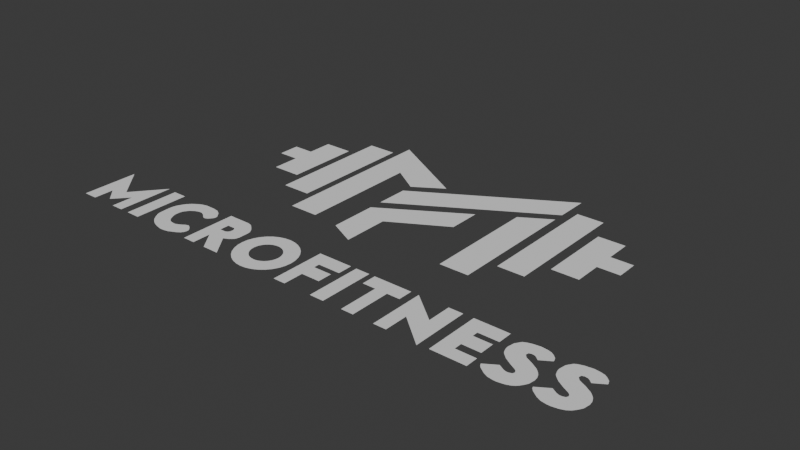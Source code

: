# Source: micro-fitness-with-letters.blend  (saved by Blender 4.0.36; exported with 4.5.12 LTS)
import bpy
from mathutils import Matrix  # noqa: F401  (used for matrix-valued properties, if any)

bpy.ops.wm.read_factory_settings(use_empty=True)
scene = bpy.context.scene
scene.name = 'Scene'

# ---- collections
col_collection = bpy.data.collections.new('Collection'); scene.collection.children.link(col_collection)

# ---- world
world_world = bpy.data.worlds.new('World'); scene.world = world_world
world_world.use_nodes = True; world_world.node_tree.nodes.clear()
_N = world_world.node_tree.nodes; _L = world_world.node_tree.links
n0 = _N.new('ShaderNodeOutputWorld'); n0.name = 'World Output'; n0.location = (300, 300)
n1 = _N.new('ShaderNodeBackground'); n1.name = 'Background'; n1.location = (10, 300)
n1.inputs[0].default_value = (0.05088, 0.05088, 0.05088, 1.0)
_L.new(n1.outputs[0], n0.inputs[0])
n0.is_active_output = True
world_world.color = (0.05088, 0.05088, 0.05088)
world_world.use_sun_shadow = False
world_world.sun_shadow_jitter_overblur = 0.0

# ---- meshes
me_cube_002 = bpy.data.meshes.new('Cube.002')
me_cube_002.from_pydata([(0.7886, -2.345, -0.4951), (0.777, -2.345, -0.657), (0.8335, -2.345, -0.6158), (0.8365, -2.345, -0.5828), (0.8634, -2.345, -0.5247), (0.8544, -2.345, -0.6378), (0.8325, -2.345, -0.4932), (0.8276, -2.345, -0.5691), (0.8157, -2.345, -0.6954), (0.8216, -2.345, -0.7037), (0.8246, -2.345, -0.7155), (0.813, -2.345, -0.4894), (0.78, -2.345, -0.6597), (0.7859, -2.345, -0.8108), (0.7651, -2.345, -0.5114), (0.774, -2.345, -0.5031), (0.7508, -2.345, -0.5938), (0.7538, -2.345, -0.6103), (0.8127, -2.345, -0.815), (0.8127, -2.345, -0.7325), (0.7537, -2.345, -0.541), (0.8663, -2.345, -0.6584), (0.804, -2.345, -0.5644), (0.8529, -2.345, -0.5082), (0.8737, -2.345, -0.7449), (0.8603, -2.345, -0.6474), (0.8618, -2.345, -0.7779), (0.8559, -2.345, -0.7889), (0.8468, -2.345, -0.7998), (0.8213, -2.345, -0.5622), (0.8187, -2.345, -0.6996), (0.8216, -2.345, -0.727), (0.8023, -2.345, -0.5794), (0.8097, -2.345, -0.5952), (0.8038, -2.345, -0.815), (0.7874, -2.345, -0.668), (0.7799, -2.345, -0.7107), (0.774, -2.345, -0.6529), (0.7705, -2.345, -0.7985), (0.7502, -2.345, -0.5814), (0.7502, -2.345, -0.5759), (0.7517, -2.345, -0.775), (0.7457, -2.345, -0.7628), (0.7427, -2.345, -0.7518), (0.7576, -2.345, -0.6254), (0.7636, -2.345, -0.6364), (0.8053, -2.345, -0.7325), (0.7963, -2.345, -0.727), (0.8082, -2.345, -0.6886), (0.7963, -2.345, -0.6776), (0.8122, -2.345, -0.5598), (0.832, -2.345, -0.8095), (0.844, -2.345, -0.4985), (0.8678, -2.345, -0.7628), (0.8769, -2.345, -0.7106), (0.8753, -2.345, -0.6884), (0.8707, -2.345, -0.6693), (0.8678, -2.345, -0.543), (0.8678, -2.345, -0.5485), (-0.5448, -2.345, -0.5004), (-0.5091, -2.345, -0.5629), (-0.4733, -2.345, 0.5216), (-0.3502, -2.345, -0.621), (-0.3483, -2.345, -0.5783), (-0.7413, -2.345, -0.6788), (-0.6341, -2.345, 0.2496), (-0.5626, -2.345, -0.7834), (-0.4697, -2.345, -0.702), (-0.4733, -2.345, -0.4949), (-0.4604, -2.345, -0.7889), (-0.4568, -2.345, -0.5883), (-0.1399, -2.345, 0.376), (-0.4823, -2.345, -0.5786), (-0.4465, -2.345, 0.67), (-0.3528, -2.345, 0.67), (-0.2322, -2.345, -0.2037), (0.3275, -2.345, -0.2037), (0.4465, -2.345, 0.67), (0.4793, -2.345, 0.5216), (0.64, -2.345, 0.2496), (0.4674, -2.345, -0.4894), (0.4346, -2.345, -0.4894), (0.3885, -2.345, -0.4894), (0.3885, -2.345, -0.6268), (0.3334, -2.345, -0.668), (0.2917, -2.345, -0.4894), (0.2322, -2.345, 0.4415), (0.128, -2.345, 0.3301), (0.05656, -2.345, -0.4894), (-0.05656, -2.345, -0.4894), (-0.1399, -2.345, 0.1233), (-0.2977, -2.345, -0.5965), (-0.2977, -2.345, -0.6268), (-0.3185, -2.345, -0.5114), (-0.3453, -2.345, -0.5912), (-0.3572, -2.345, -0.6268), (-0.4168, -2.345, -0.4894), (-0.4584, -2.345, -0.5114), (-0.4704, -2.345, -0.5938), (-0.4644, -2.345, -0.5938), (-0.4644, -2.345, -0.7009), (-0.4942, -2.345, -0.7257), (-0.5239, -2.345, -0.4894), (-0.5439, -2.345, -0.6048), (-0.5418, -2.345, -0.7009), (-0.5507, -2.345, -0.6625), (-0.5478, -2.345, -0.679), (-0.8276, -2.345, -0.6898), (0.3275, -2.345, 0.7964), (-0.4733, -2.345, 0.09167), (-0.7413, -2.345, -0.804), (-0.6698, -2.345, -0.804), (-0.6341, -2.345, 0.3746), (-0.5269, -2.345, -0.7276), (-0.4555, -2.345, -0.7106), (-0.3126, -2.345, -0.521), (0.04465, -2.345, -0.6886), (0.04465, -2.345, -0.6062), (-0.5879, -2.345, -0.7312), (-0.5909, -2.345, -0.5828), (-0.5671, -2.345, 0.5216), (-0.5293, -2.345, -0.5783), (-0.4452, -2.345, -0.7641), (-0.4421, -2.345, -0.7476), (-0.3325, -2.345, -0.4943), (-0.326, -2.345, -0.5004), (-0.3275, -2.345, -0.2037), (0.2322, -2.345, -0.2037), (0.3587, -2.345, 0.67), (0.5671, -2.345, 0.5216), (0.64, -2.345, 0.3746), (0.5671, -2.345, 0.2496), (0.579, -2.345, -0.4894), (0.4793, -2.345, 0.09167), (0.4674, -2.345, -0.804), (0.4465, -2.345, -0.0457), (0.4346, -2.345, -0.815), (0.3334, -2.345, -0.804), (0.3275, -2.345, 0.6082), (0.3275, -2.345, 0.5436), (0.2917, -2.345, -0.804), (0.2664, -2.345, -0.4894), (0.1846, -2.345, -0.5732), (0.1846, -2.345, -0.804), (0.1414, -2.345, -0.4894), (0.1414, -2.345, -0.5732), (0.128, -2.345, 0.1439), (0.1221, -2.345, -0.4894), (0.1221, -2.345, -0.804), (0.07591, -2.345, -0.4894), (0.05656, -2.345, -0.5732), (-0.04614, -2.345, 0.4804), (-0.0521, -2.345, -0.03608), (-0.05656, -2.345, -0.804), (-0.1399, -2.345, 0.3115), (-0.1399, -2.345, 0.04607), (-0.1399, -2.345, -0.2243), (-0.2322, -2.345, 0.4818), (-0.2798, -2.345, -0.804), (-0.3066, -2.345, -0.532), (-0.2992, -2.345, -0.5526), (-0.2977, -2.345, -0.5732), (-0.3002, -2.345, -0.6432), (-0.3298, -2.345, -0.6838), (-0.3438, -2.345, -0.4894), (-0.3453, -2.345, -0.5996), (-0.3453, -2.345, -0.61), (-0.3334, -2.345, -0.804), (-0.3766, -2.345, -0.6268), (-0.3766, -2.345, -0.6996), (-0.4168, -2.345, -0.804), (-0.4465, -2.345, -0.0457), (-0.4515, -2.345, -0.7174), (-0.448, -2.345, -0.7229), (-0.4436, -2.345, -0.7325), (-0.4795, -2.345, -0.7106), (-0.4838, -2.345, -0.7161), (-0.4759, -2.345, -0.7064), (-0.4852, -2.345, -0.8095), (-0.4927, -2.345, -0.4894), (-0.5061, -2.345, -0.5622), (-0.4903, -2.345, -0.5687), (-0.5031, -2.345, -0.7325), (-0.5206, -2.345, -0.5686), (-0.5373, -2.345, -0.4952), (-0.5369, -2.345, -0.588), (-0.5389, -2.345, -0.804), (-0.5589, -2.345, -0.5152), (-0.5478, -2.345, -0.6144), (-0.5507, -2.345, -0.6309), (-0.5522, -2.345, -0.7943), (-0.5671, -2.345, 0.2496), (-0.5671, -2.345, -0.5251), (-0.579, -2.345, -0.5471), (-0.5731, -2.345, -0.5361), (-0.5701, -2.345, -0.7724), (-0.585, -2.345, -0.5636), (-0.5954, -2.345, -0.6996), (-0.5929, -2.345, -0.7174), (-0.585, -2.345, -0.7408), (-0.6237, -2.345, -0.4894), (-0.6698, -2.345, -0.4894), (-0.7011, -2.345, -0.4798), (-0.7852, -2.345, -0.6567), (-0.7852, -2.345, -0.7644), (-0.8276, -2.345, -0.804), (-0.8737, -2.345, -0.804), (-0.8737, -2.345, -0.4798), (-0.7011, -2.345, -0.804), (-0.6237, -2.345, -0.804), (-0.5969, -2.345, -0.6584), (-0.5969, -2.345, -0.6199), (-0.5939, -2.345, -0.5952), (-0.576, -2.345, -0.7628), (-0.5671, -2.345, 0.09167), (-0.5671, -2.345, 0.3746), (-0.5363, -2.345, -0.7151), (-0.5135, -2.345, -0.815), (-0.5276, -2.345, -0.8095), (-0.5135, -2.345, -0.7325), (-0.4986, -2.345, -0.8138), (-0.4997, -2.345, -0.5622), (-0.4897, -2.345, -0.7215), (-0.4778, -2.345, -0.586), (-0.4501, -2.345, -0.7765), (-0.448, -2.345, -0.5704), (-0.4437, -2.345, -0.5498), (-0.4451, -2.345, -0.5622), (-0.446, -2.345, -0.5385), (-0.3766, -2.345, -0.804), (-0.3766, -2.345, -0.5732), (-0.3528, -2.345, -0.5732), (-0.3647, -2.345, -0.5732), (-0.3528, -2.345, -0.0457), (-0.3275, -2.345, 0.7648), (-0.3135, -2.345, -0.6693), (-0.3029, -2.345, -0.6529), (-0.0521, -2.345, -0.2985), (-0.01637, -2.345, -0.804), (-0.01637, -2.345, -0.6886), (-0.01637, -2.345, -0.6062), (-0.01637, -2.345, -0.5732), (0.07591, -2.345, -0.804), (0.2248, -2.345, -0.804), (0.2248, -2.345, -0.5732), (0.2664, -2.345, -0.5732), (0.3587, -2.345, -0.0457), (0.5135, -2.345, -0.7325), (0.5135, -2.345, -0.6886), (0.5135, -2.345, -0.6062), (0.5135, -2.345, -0.5732), (0.579, -2.345, -0.804), (0.5731, -2.345, -0.6886), (0.5731, -2.345, -0.6062), (0.579, -2.345, -0.5732), (0.5671, -2.345, 0.09167), (0.5671, -2.345, 0.3746), (0.579, -2.345, -0.7325), (0.6442, -2.345, -0.4958), (0.6325, -2.345, -0.6577), (0.6891, -2.345, -0.6165), (0.6921, -2.345, -0.5835), (0.719, -2.345, -0.5254), (0.7099, -2.345, -0.6385), (0.6881, -2.345, -0.494), (0.6832, -2.345, -0.5699), (0.6712, -2.345, -0.6962), (0.6772, -2.345, -0.7044), (0.6802, -2.345, -0.7162), (0.6685, -2.345, -0.4901), (0.6355, -2.345, -0.6605), (0.6415, -2.345, -0.8116), (0.6206, -2.345, -0.5121), (0.6296, -2.345, -0.5039), (0.6064, -2.345, -0.5945), (0.6093, -2.345, -0.611), (0.6683, -2.345, -0.8157), (0.6683, -2.345, -0.7333), (0.6093, -2.345, -0.5418), (0.7219, -2.345, -0.6591), (0.6596, -2.345, -0.5651), (0.7085, -2.345, -0.5089), (0.7293, -2.345, -0.7456), (0.7159, -2.345, -0.6481), (0.7174, -2.345, -0.7786), (0.7114, -2.345, -0.7896), (0.7024, -2.345, -0.8006), (0.6768, -2.345, -0.5629), (0.6742, -2.345, -0.7003), (0.6772, -2.345, -0.7278), (0.6579, -2.345, -0.5802), (0.6653, -2.345, -0.5959), (0.6593, -2.345, -0.8157), (0.643, -2.345, -0.6687), (0.6355, -2.345, -0.7114), (0.6296, -2.345, -0.6536), (0.6261, -2.345, -0.7992), (0.6058, -2.345, -0.5822), (0.6058, -2.345, -0.5767), (0.6072, -2.345, -0.7757), (0.6013, -2.345, -0.7635), (0.5983, -2.345, -0.7525), (0.6132, -2.345, -0.6261), (0.6192, -2.345, -0.6371), (0.6608, -2.345, -0.7333), (0.6519, -2.345, -0.7278), (0.6638, -2.345, -0.6893), (0.6519, -2.345, -0.6783), (0.6677, -2.345, -0.5605), (0.6876, -2.345, -0.8102), (0.6995, -2.345, -0.4992), (0.7233, -2.345, -0.7635), (0.7325, -2.345, -0.7113), (0.7309, -2.345, -0.6891), (0.7263, -2.345, -0.6701), (0.7233, -2.345, -0.5437), (0.7233, -2.345, -0.5492), (-0.1751, -2.345, -0.5682), (-0.1844, -2.345, -0.5699), (-0.1934, -2.345, -0.5746), (-0.2017, -2.345, -0.5824), (-0.2089, -2.345, -0.5928), (-0.2149, -2.345, -0.6056), (-0.2193, -2.345, -0.6201), (-0.2221, -2.345, -0.6358), (-0.223, -2.345, -0.6522), (-0.2221, -2.345, -0.6686), (-0.2193, -2.345, -0.6844), (-0.2149, -2.345, -0.6989), (-0.2089, -2.345, -0.7116), (-0.2017, -2.345, -0.722), (-0.1934, -2.345, -0.7298), (-0.1844, -2.345, -0.7346), (-0.1751, -2.345, -0.7362), (-0.1657, -2.345, -0.7346), (-0.1567, -2.345, -0.7298), (-0.1484, -2.345, -0.722), (-0.1412, -2.345, -0.7116), (-0.1352, -2.345, -0.6989), (-0.1308, -2.345, -0.6844), (-0.1281, -2.345, -0.6686), (-0.1271, -2.345, -0.6522), (-0.1281, -2.345, -0.6358), (-0.1308, -2.345, -0.6201), (-0.1352, -2.345, -0.6056), (-0.1412, -2.345, -0.5928), (-0.1484, -2.345, -0.5824), (-0.1567, -2.345, -0.5746), (-0.1657, -2.345, -0.5699), (-0.1751, -2.345, -0.4844), (-0.1937, -2.345, -0.4877), (-0.2117, -2.345, -0.4972), (-0.2283, -2.345, -0.5127), (-0.2428, -2.345, -0.5336), (-0.2547, -2.345, -0.559), (-0.2635, -2.345, -0.588), (-0.269, -2.345, -0.6195), (-0.2708, -2.345, -0.6522), (-0.269, -2.345, -0.685), (-0.2635, -2.345, -0.7164), (-0.2547, -2.345, -0.7454), (-0.2428, -2.345, -0.7709), (-0.2283, -2.345, -0.7917), (-0.2117, -2.345, -0.8072), (-0.1937, -2.345, -0.8168), (-0.1751, -2.345, -0.82), (-0.1564, -2.345, -0.8168), (-0.1384, -2.345, -0.8072), (-0.1219, -2.345, -0.7917), (-0.1074, -2.345, -0.7709), (-0.09544, -2.345, -0.7454), (-0.0866, -2.345, -0.7164), (-0.08115, -2.345, -0.685), (-0.07931, -2.345, -0.6522), (-0.08115, -2.345, -0.6195), (-0.0866, -2.345, -0.588), (-0.09544, -2.345, -0.559), (-0.1074, -2.345, -0.5336), (-0.1219, -2.345, -0.5127), (-0.1384, -2.345, -0.4972), (-0.1564, -2.345, -0.4877)], [], [(37, 1, 12, 35, 49, 48, 8, 30, 9, 10, 31, 19, 46, 47, 36, 43, 42, 41, 38, 13, 34, 18, 51, 28, 27, 26, 53, 24, 54, 55, 56, 21, 25, 5, 2, 33, 32, 22, 50, 29, 7, 3, 58, 57, 4, 23, 52, 6, 11, 0, 15, 14, 20, 40, 39, 16, 17, 44, 45), (90, 138, 108, 154), (215, 112, 65, 191, 214, 109, 61, 120), (176, 222, 101, 182, 219, 113, 216, 104, 106, 105, 189, 188, 103, 185, 121, 183, 60, 180, 221, 181, 72, 223, 98, 99, 70, 225, 227, 226, 228, 97, 68, 179, 102, 184, 59, 187, 192, 194, 193, 196, 119, 212, 211, 210, 197, 198, 118, 199, 213, 195, 66, 190, 186, 218, 217, 220, 178, 69, 224, 122, 123, 174, 173, 172, 114, 100, 67, 177, 175), (124, 164, 94, 165), (157, 71, 151, 234, 126, 75), (155, 156, 237, 152, 146, 87), (147, 149, 242, 148), (244, 245, 141, 144, 145, 142, 143, 243), (127, 76, 139, 86), (136, 81, 82, 83, 85, 140, 137, 84), (254, 132, 80, 134, 251, 257, 247, 248, 252, 253, 249, 250), (256, 129, 78, 133, 255, 131, 79, 130), (77, 128, 246, 135), (150, 88, 89, 153, 238, 239, 116, 117, 240, 241), (159, 115, 93, 125, 124, 165, 166, 62, 95, 168, 230, 232, 231, 63, 94, 164, 96, 170, 229, 169, 167, 158, 163, 235, 236, 162, 92, 91, 161, 160), (171, 233, 74, 73), (200, 201, 111, 209), (207, 206, 205, 107, 204, 64, 110, 208, 202, 203), (259, 270, 293, 307, 306, 266, 288, 267, 268, 289, 277, 304, 305, 294, 301, 300, 299, 296, 271, 292, 276, 309, 286, 285, 284, 311, 282, 312, 313, 314, 279, 283, 263, 260, 291, 290, 280, 308, 287, 265, 261, 316, 315, 262, 281, 310, 264, 269, 258, 273, 272, 278, 298, 297, 274, 275, 302, 303, 295), (347, 379, 380, 348), (379, 347, 346, 345, 344, 343, 342, 341, 340, 339, 370, 371, 372, 373, 374, 375, 376, 377, 378), (369, 370, 339, 338, 337, 336, 335, 334, 333, 332, 331, 330, 329, 362, 363, 364, 365, 366, 367, 368), (361, 362, 329, 328, 327, 326, 325, 324, 323, 322, 354, 355, 356, 357, 358, 359, 360), (353, 354, 322, 321, 320, 319, 318, 317, 348, 380, 349, 350, 351, 352)])
_uv = me_cube_002.uv_layers.new(name='UVMap')
_uv.uv.foreach_set('vector', [0.928, 0.03709, 0.9299, 0.03565, 0.9318, 0.03422, 0.9365, 0.03115, 0.9488, 0.1609, 0.948, 0.02888, 0.9521, 0.02939, 0.9538, 0.02989, 0.9554, 0.0304, 0.9571, 0.03091, 0.9554, 0.0304, 0.9505, 0.02888, 0.9464, 0.02888, 0.9414, 0.02991, 0.9318, 0.03425, 0.9117, 0.06683, 0.9136, 0.06888, 0.9167, 0.05446, 0.9257, 0.03878, 0.9356, 0.03135, 0.9455, 0.02888, 0.9505, 0.02888, 0.9612, 0.03218, 0.9711, 0.03795, 0.9744, 0.04455, 0.9777, 0.05116, 0.981, 0.06023, 0.9843, 0.07096, 0.9843, 0.09158, 0.9843, 0.08133, 0.9827, 0.06559, 0.9802, 0.05796, 0.9769, 0.0495, 0.9739, 0.04347, 0.9622, 0.03276, 0.9488, 0.02888, 0.9447, 0.02908, 0.9457, 0.02888, 0.9502, 0.02888, 0.9552, 0.03034, 0.9587, 0.03142, 0.9642, 0.03393, 0.981, 0.06023, 0.981, 0.06023, 0.9786, 0.05362, 0.9733, 0.04239, 0.9692, 0.03684, 0.9615, 0.03236, 0.9506, 0.02892, 0.9371, 0.03098, 0.928, 0.03709, 0.9231, 0.04329, 0.9176, 0.05278, 0.9158, 0.1724, 0.9158, 0.1724, 0.9167, 0.177, 0.9177, 0.05271, 0.9195, 0.0495, 0.9224, 0.04453, 0.4224, 0.7054, 0.6815, 0.8837, 0.6815, 0.8837, 0.4224, 0.7054, 0.1856, 0.6683, 0.1485, 0.6683, 0.1485, 0.6683, 0.1856, 0.6683, 0.1856, 0.6683, 0.2376, 0.5734, 0.2376, 0.5734, 0.1856, 0.6683, 0.232, 0.03292, 0.2285, 0.03108, 0.2261, 0.02998, 0.2211, 0.02888, 0.2153, 0.02888, 0.2091, 0.03202, 0.2043, 0.03473, 0.201, 0.03675, 0.1969, 0.03932, 0.1949, 0.04061, 0.1949, 0.04061, 0.1969, 0.03932, 0.1996, 0.03765, 0.204, 0.0349, 0.2079, 0.03268, 0.212, 0.03053, 0.2178, 0.02888, 0.2195, 0.02888, 0.223, 0.02888, 0.2282, 0.03094, 0.233, 0.03366, 0.236, 0.03589, 0.2409, 0.0396, 0.2449, 0.04256, 0.249, 0.04715, 0.2531, 0.05515, 0.255, 0.05992, 0.255, 0.06412, 0.2544, 0.05827, 0.2483, 0.04597, 0.2389, 0.03811, 0.2269, 0.03034, 0.2105, 0.03132, 0.2038, 0.03503, 0.199, 0.03804, 0.1902, 0.04549, 0.1856, 0.05182, 0.1823, 0.05734, 0.1793, 0.06462, 0.1766, 0.0734, 0.1724, 0.1683, 0.1708, 0.1609, 0.1691, 0.146, 0.1691, 0.146, 0.17, 0.1535, 0.1714, 0.1635, 0.1741, 0.07921, 0.1766, 0.07343, 0.1807, 0.06023, 0.184, 0.05446, 0.1881, 0.04785, 0.1939, 0.04125, 0.203, 0.03548, 0.2087, 0.03218, 0.2153, 0.02888, 0.2236, 0.02888, 0.231, 0.03218, 0.2475, 0.04455, 0.2517, 0.05198, 0.255, 0.05941, 0.255, 0.06931, 0.255, 0.06462, 0.2531, 0.05515, 0.2511, 0.05101, 0.2495, 0.04812, 0.2449, 0.04256, 0.2413, 0.0399, 0.2373, 0.03686, 0.2349, 0.03506, 0.3111, 0.2178, 0.3089, 0.1675, 0.3086, 0.1609, 0.3086, 0.1609, 0.3713, 0.396, 0.4257, 0.7442, 0.4744, 0.8069, 0.3193, 0.9777, 0.3193, 0.396, 0.3713, 0.396, 0.4224, 0.5536, 0.4224, 0.5536, 0.4711, 0.3391, 0.4711, 0.3391, 0.571, 0.6048, 0.571, 0.6048, 0.5668, 0.2244, 0.5421, 0.2244, 0.5421, 0.2244, 0.5677, 0.03548, 0.6246, 0.03548, 0.6477, 0.1741, 0.6477, 0.1741, 0.5784, 0.2244, 0.5784, 0.2244, 0.6023, 0.03548, 0.6023, 0.03548, 0.6246, 0.03548, 0.6295, 0.396, 0.6815, 0.396, 0.6815, 0.396, 0.6287, 0.7937, 0.7409, 0.02888, 0.7409, 0.02888, 0.7162, 0.2244, 0.7162, 0.2244, 0.6617, 0.2244, 0.6617, 0.2244, 0.683, 0.1889, 0.683, 0.1889, 0.821, 0.1741, 0.821, 0.1741, 0.7591, 0.2244, 0.7591, 0.2244, 0.821, 0.1741, 0.821, 0.1741, 0.7847, 0.2244, 0.7847, 0.2244, 0.8177, 0.2244, 0.8177, 0.2244, 0.7847, 0.2244, 0.7847, 0.2244, 0.8144, 0.5734, 0.8144, 0.5734, 0.7657, 0.8317, 0.7657, 0.8317, 0.8144, 0.5734, 0.8144, 0.5734, 0.8548, 0.6683, 0.8548, 0.6683, 0.7475, 0.4909, 0.6988, 0.9208, 0.6988, 0.4909, 0.7475, 0.4909, 0.5281, 0.1741, 0.5281, 0.1741, 0.4686, 0.2244, 0.4686, 0.2244, 0.4909, 0.03548, 0.4909, 0.03548, 0.5248, 0.1048, 0.5248, 0.1048, 0.4909, 0.03548, 0.4909, 0.03548, 0.33, 0.04125, 0.3267, 0.03997, 0.3234, 0.03869, 0.3193, 0.03708, 0.3157, 0.03568, 0.3097, 0.05278, 0.3097, 0.05278, 0.3075, 0.05993, 0.3043, 0.07008, 0.2913, 0.03548, 0.2913, 0.03548, 0.3008, 0.08089, 0.3063, 0.06359, 0.3084, 0.0571, 0.3097, 0.05278, 0.3104, 0.05061, 0.269, 0.2244, 0.269, 0.2244, 0.2913, 0.03548, 0.2913, 0.03548, 0.3152, 0.03548, 0.3449, 0.04703, 0.3172, 0.03625, 0.3262, 0.03977, 0.3321, 0.04205, 0.3336, 0.04263, 0.335, 0.04318, 0.335, 0.04318, 0.335, 0.04318, 0.3342, 0.04286, 0.2525, 0.9208, 0.3045, 0.4909, 0.3036, 0.9208, 0.2525, 0.9208, 0.1543, 0.03548, 0.1295, 0.2244, 0.1287, 0.03548, 0.1543, 0.03548, 0.01568, 0.2302, 0.01568, 0.2302, 0.03932, 0.1743, 0.03932, 0.1743, 0.06106, 0.1229, 0.08432, 0.1789, 0.08432, 0.1789, 0.1056, 0.2302, 0.1056, 0.2302, 0.06106, 0.1229, 0.9299, 0.03565, 0.9318, 0.03422, 0.9365, 0.03115, 0.9414, 0.02991, 0.948, 0.02888, 0.9521, 0.02939, 0.9538, 0.02989, 0.9554, 0.0304, 0.9571, 0.03091, 0.9554, 0.0304, 0.9505, 0.02888, 0.9464, 0.02888, 0.9414, 0.02991, 0.9318, 0.03425, 0.9117, 0.06683, 0.9136, 0.06888, 0.9167, 0.05446, 0.9257, 0.03878, 0.9356, 0.03135, 0.9455, 0.02888, 0.9505, 0.02888, 0.9612, 0.03218, 0.9711, 0.03795, 0.9744, 0.04455, 0.9777, 0.05116, 0.981, 0.06023, 0.9843, 0.07096, 0.9843, 0.09158, 0.9843, 0.08133, 0.9827, 0.06559, 0.9802, 0.05796, 0.9769, 0.0495, 0.9739, 0.04347, 0.9622, 0.03276, 0.9488, 0.02888, 0.9447, 0.02908, 0.9457, 0.02888, 0.9502, 0.02888, 0.9552, 0.03034, 0.9587, 0.03142, 0.9642, 0.03393, 0.981, 0.06023, 0.981, 0.06023, 0.9786, 0.05362, 0.9733, 0.04239, 0.9692, 0.03684, 0.9615, 0.03236, 0.9506, 0.02892, 0.9371, 0.03098, 0.928, 0.03709, 0.9231, 0.04329, 0.9176, 0.05278, 0.9158, 0.1724, 0.9158, 0.1724, 0.9167, 0.177, 0.9177, 0.05271, 0.9195, 0.0495, 0.9224, 0.04453, 0.928, 0.03709, 0.0, 0.0, 0.0, 0.0, 0.0, 0.0, 0.0, 0.0, 0.0, 0.0, 0.0, 0.0, 0.0, 0.0, 0.0, 0.0, 0.0, 0.0, 0.0, 0.0, 0.0, 0.0, 0.0, 0.0, 0.0, 0.0, 0.0, 0.0, 0.0, 0.0, 0.0, 0.0, 0.0, 0.0, 0.0, 0.0, 0.0, 0.0, 0.0, 0.0, 0.0, 0.0, 0.0, 0.0, 0.0, 0.0, 0.0, 0.0, 0.0, 0.0, 0.0, 0.0, 0.0, 0.0, 0.0, 0.0, 0.0, 0.0, 0.0, 0.0, 0.0, 0.0, 0.0, 0.0, 0.0, 0.0, 0.0, 0.0, 0.0, 0.0, 0.0, 0.0, 0.0, 0.0, 0.0, 0.0, 0.0, 0.0, 0.0, 0.0, 0.0, 0.0, 0.0, 0.0, 0.0, 0.0, 0.0, 0.0, 0.0, 0.0, 0.0, 0.0, 0.0, 0.0, 0.0, 0.0, 0.0, 0.0, 0.0, 0.0, 0.0, 0.0, 0.0, 0.0, 0.0, 0.0, 0.0, 0.0, 0.0, 0.0, 0.0, 0.0, 0.0, 0.0, 0.0, 0.0, 0.0, 0.0, 0.0, 0.0, 0.0, 0.0, 0.0, 0.0, 0.0, 0.0, 0.0, 0.0, 0.0, 0.0, 0.0, 0.0, 0.0, 0.0, 0.0, 0.0, 0.0, 0.0, 0.0, 0.0, 0.0, 0.0, 0.0, 0.0, 0.0, 0.0, 0.0, 0.0])
me_cube_002.update()

# ---- objects
ob_nameplate_001 = bpy.data.objects.new('nameplate.001', me_cube_002)

# ---- transforms, parenting, visibility, modifiers, constraints
ob_nameplate_001.location = (0.0, 0.0, 0.5678)
ob_nameplate_001.rotation_euler = (-1.571, -0.0, 0.0)
ob_nameplate_001.scale = (30.23, 1.0, 17.25)

# ---- collection membership
col_collection.objects.link(ob_nameplate_001)

# ---- scene / render settings (as saved in the file)
scene.frame_start = 1; scene.frame_end = 250; scene.frame_set(1)
scene.render.engine = 'BLENDER_EEVEE_NEXT'
scene.cycles.sampling_pattern = 'TABULATED_SOBOL'
scene.unit_settings.scale_length = 0.001
bpy.context.view_layer.update()

# ---- added for rendering (the .blend has no active camera and no usable light): camera, sun
cam_auto = bpy.data.cameras.new('AutoCamera')
cam_auto.lens = 50.0
cam_auto.sensor_width = 36.0
cam_auto.clip_end = 1000.0
ob_auto_camera = bpy.data.objects.new('AutoCamera', cam_auto)
scene.collection.objects.link(ob_auto_camera)
ob_auto_camera.location = (55.3885, -66.6126, 47.1849)
ob_auto_camera.rotation_euler = (1.09748, -7.21219e-08, 0.694738)
scene.camera = ob_auto_camera
light_auto_sun = bpy.data.lights.new('AutoSun', 'SUN')
light_auto_sun.energy = 3.0
light_auto_sun.angle = 0.0523599
ob_auto_sun = bpy.data.objects.new('AutoSun', light_auto_sun)
scene.collection.objects.link(ob_auto_sun)
ob_auto_sun.rotation_euler = (0.872665, 0.174533, 0.523599)
bpy.context.view_layer.update()

